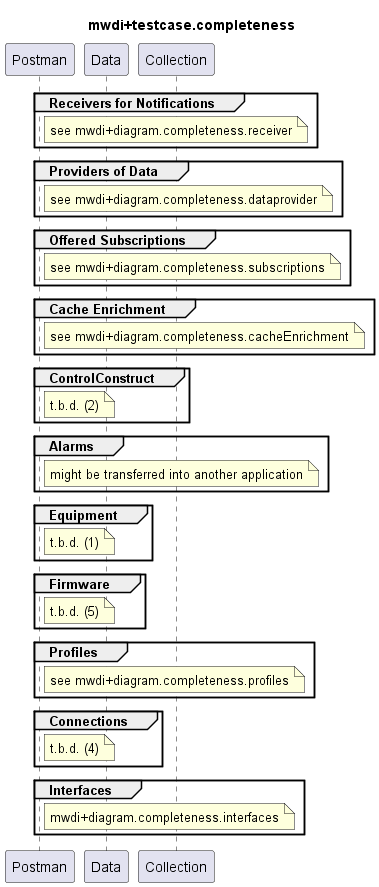

The diagram above was rendered by PlantUML. Its source (embedded in the PNG):
@startuml mwdi+diagram.completeness
skinparam responseMessageBelowArrow true

title
mwdi+testcase.completeness
end title

participant "Postman" as Postman
participant "Data" as Data
participant "Collection" as Collection

group Receivers for Notifications
  note right Postman
    see mwdi+diagram.completeness.receiver
  end note
end

group Providers of Data
  note right Postman
    see mwdi+diagram.completeness.dataprovider
  end note
end

group Offered Subscriptions
  note right Postman
    see mwdi+diagram.completeness.subscriptions
  end note
end

group Cache Enrichment
  note right Postman
    see mwdi+diagram.completeness.cacheEnrichment
  end note
end

group ControlConstruct
  note right Postman
    t.b.d. (2)
  end note
end

group Alarms
  note right Postman
    might be transferred into another application
  end note
end

group Equipment
  note right Postman
    t.b.d. (1)
  end note
end

group Firmware
  note right Postman
    t.b.d. (5)
  end note
end

group Profiles
  note right Postman
    see mwdi+diagram.completeness.profiles
  end note
end

group Connections
  note right Postman
    t.b.d. (4)
  end note
end

group Interfaces
  note right Postman
    mwdi+diagram.completeness.interfaces
  end note
end

deactivate Postman

@enduml